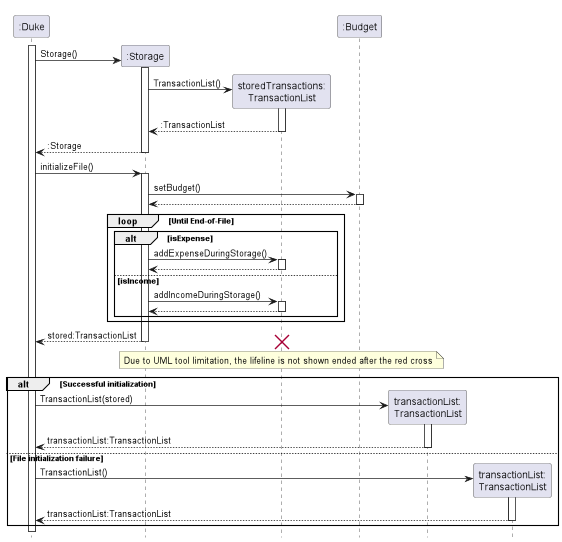

The diagram above was rendered by PlantUML. Its source (embedded in the PNG):
@startuml
!include Style.puml


Participant ":Duke" as duke
Participant ":Storage" as storage
Participant "storedTransactions:\nTransactionList" as storedList
Participant ":Budget" as budget
Participant "transactionList:\nTransactionList" as transactionList
Participant "transactionList:\nTransactionList" as emptyTransactionList



activate duke
    create storage
    duke -> storage:Storage()
        activate storage
        create storedList
        storage -> storedList:TransactionList()
            activate storedList
        return :TransactionList
    return :Storage

    duke -> storage:initializeFile()
    activate storage
        storage -> budget:setBudget()
        activate budget
        return
        loop Until End-of-File
            alt isExpense
                storage -> storedList:addExpenseDuringStorage()
                activate storedList
                return
            else isIncome
                storage -> storedList:addIncomeDuringStorage()
                activate storedList
                return
            end
        end

    return stored:TransactionList

    destroy storedList
    note over storedList
        Due to UML tool limitation, the lifeline is not shown ended after the red cross
    end note

    alt Successful initialization
        create transactionList
        duke -> transactionList:TransactionList(stored)
        activate transactionList
        return transactionList:TransactionList
    else File initialization failure
        create emptyTransactionList
        duke -> emptyTransactionList:TransactionList()
        activate emptyTransactionList
        return transactionList:TransactionList

    end
@enduml